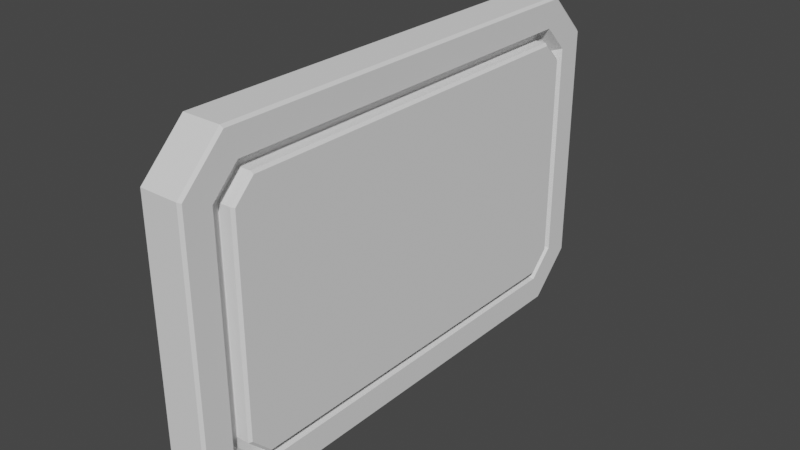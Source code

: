 # Source: terminal.blend  (saved by Blender 3.3.6; exported with 4.5.12 LTS)
import bpy
from mathutils import Matrix  # noqa: F401  (used for matrix-valued properties, if any)

bpy.ops.wm.read_factory_settings(use_empty=True)
scene = bpy.context.scene
scene.name = 'Scene'

# ---- collections
col_collection = bpy.data.collections.new('Collection'); scene.collection.children.link(col_collection)

# ---- world
world_world = bpy.data.worlds.new('World'); scene.world = world_world
world_world.use_nodes = True; world_world.node_tree.nodes.clear()
_N = world_world.node_tree.nodes; _L = world_world.node_tree.links
n0 = _N.new('ShaderNodeOutputWorld'); n0.name = 'World Output'; n0.location = (300, 300)
n1 = _N.new('ShaderNodeBackground'); n1.name = 'Background'; n1.location = (10, 300)
n1.inputs[0].default_value = (0.05088, 0.05088, 0.05088, 1.0)
_L.new(n1.outputs[0], n0.inputs[0])
n0.is_active_output = True
world_world.color = (0.05088, 0.05088, 0.05088)
world_world.use_sun_shadow = False
world_world.sun_shadow_jitter_overblur = 0.0

# ---- meshes
me_cube_001 = bpy.data.meshes.new('Cube.001')
me_cube_001.from_pydata([(-0.16, -1.66, -1.3), (-0.16, -2.0, -0.9601), (-0.16, -2.0, 0.9601), (-0.16, -1.66, 1.3), (-0.16, 2.0, -0.9601), (-0.16, 1.66, -1.3), (-0.16, 1.66, 1.3), (-0.16, 2.0, 0.9601), (0.16, -1.772, -0.8656), (0.16, -1.566, -1.072), (0.16, -1.566, 1.072), (0.16, -1.772, 0.8656), (0.16, 1.566, -1.072), (0.16, 1.772, -0.8656), (0.16, 1.772, 0.8656), (0.16, 1.566, 1.072), (0.07924, 1.665, -0.8179), (0.07924, 1.499, -0.9836), (0.07924, 1.499, 0.9836), (0.07924, 1.665, 0.8179), (0.07924, -1.499, -0.9836), (0.07924, -1.665, -0.8179), (0.07924, -1.665, 0.8179), (0.07924, -1.499, 0.9836), (0.1397, 2.0, -0.9601), (0.16, 1.98, -0.9516), (0.16, 1.652, -1.28), (0.1397, 1.66, -1.3), (0.1397, 1.66, 1.3), (0.16, 1.652, 1.28), (0.16, 1.98, 0.9516), (0.1397, 2.0, 0.9601), (0.1397, -1.66, -1.3), (0.16, -1.652, -1.28), (0.16, -1.98, -0.9516), (0.1397, -2.0, -0.9601), (0.1397, -2.0, 0.9601), (0.16, -1.98, 0.9516), (0.16, -1.652, 1.28), (0.1397, -1.66, 1.3), (0.07924, 1.725, -0.8426), (0.07924, 1.524, -1.043), (0.07924, 1.524, 1.043), (0.07924, 1.725, 0.8426), (0.07924, -1.524, -1.043), (0.07924, -1.725, -0.8426), (0.07924, -1.725, 0.8426), (0.07924, -1.524, 1.043), (0.178, 1.665, -0.8179), (0.1976, 1.645, -0.8097), (0.1976, 1.491, -0.964), (0.178, 1.499, -0.9836), (0.178, 1.499, 0.9836), (0.1976, 1.491, 0.964), (0.1976, 1.645, 0.8097), (0.178, 1.665, 0.8179), (0.178, -1.499, -0.9836), (0.1976, -1.491, -0.964), (0.1976, -1.645, -0.8097), (0.178, -1.665, -0.8179), (0.178, -1.665, 0.8179), (0.1976, -1.645, 0.8097), (0.1976, -1.491, 0.964), (0.178, -1.499, 0.9836)], [], [(8, 11, 37, 34), (13, 14, 43, 40), (0, 32, 35, 1), (14, 13, 25, 30), (4, 7, 31, 24), (10, 15, 29, 38), (9, 8, 34, 33), (12, 9, 33, 26), (27, 5, 4, 24), (28, 6, 3, 39), (35, 36, 2, 1), (39, 3, 2, 36), (6, 28, 31, 7), (11, 10, 38, 37), (15, 14, 30, 29), (5, 27, 32, 0), (21, 20, 56, 59), (11, 8, 45, 46), (10, 11, 46, 47), (14, 15, 42, 43), (15, 10, 47, 42), (9, 12, 41, 44), (8, 9, 44, 45), (12, 13, 40, 41), (25, 26, 27, 24), (29, 30, 31, 28), (33, 34, 35, 32), (37, 38, 39, 36), (26, 33, 32, 27), (34, 37, 36, 35), (38, 29, 28, 39), (30, 25, 24, 31), (13, 12, 26, 25), (16, 17, 41, 40), (18, 19, 43, 42), (20, 21, 45, 44), (22, 23, 47, 46), (17, 20, 44, 41), (21, 22, 46, 45), (23, 18, 42, 47), (19, 16, 40, 43), (16, 19, 55, 48), (19, 18, 52, 55), (22, 21, 59, 60), (50, 49, 54, 53, 62, 61, 58, 57), (20, 17, 51, 56), (23, 22, 60, 63), (18, 23, 63, 52), (49, 50, 51, 48), (53, 54, 55, 52), (57, 58, 59, 56), (61, 62, 63, 60), (50, 57, 56, 51), (58, 61, 60, 59), (62, 53, 52, 63), (54, 49, 48, 55), (17, 16, 48, 51)])
_uv = me_cube_001.uv_layers.new(name='UVMap')
_uv.uv.foreach_set('vector', [0.4168, 0.7357, 0.5832, 0.7357, 0.5915, 0.7487, 0.4085, 0.7487, 0.4168, 0.5143, 0.5832, 0.5143, 0.5832, 0.5143, 0.4168, 0.5143, 0.125, 0.7288, 0.3591, 0.7288, 0.3591, 0.75, 0.125, 0.75, 0.5832, 0.5143, 0.4168, 0.5143, 0.4085, 0.5013, 0.5915, 0.5013, 0.4077, 0.25, 0.5923, 0.25, 0.5923, 0.4841, 0.4077, 0.4841, 0.6031, 0.7228, 0.6031, 0.5272, 0.623, 0.5218, 0.623, 0.7282, 0.3969, 0.7228, 0.4168, 0.7357, 0.4085, 0.7487, 0.377, 0.7282, 0.3969, 0.5272, 0.3969, 0.7228, 0.377, 0.7282, 0.377, 0.5218, 0.3591, 0.5212, 0.125, 0.5212, 0.125, 0.5, 0.3591, 0.5, 0.6409, 0.5212, 0.875, 0.5212, 0.875, 0.7288, 0.6409, 0.7288, 0.4077, 0.7659, 0.5923, 0.7659, 0.5923, 1.0, 0.4077, 1.0, 0.625, 0.7659, 0.625, 1.0, 0.5923, 1.0, 0.5923, 0.7659, 0.625, 0.25, 0.625, 0.4841, 0.5923, 0.4841, 0.5923, 0.25, 0.5832, 0.7357, 0.6031, 0.7228, 0.623, 0.7282, 0.5915, 0.7487, 0.6031, 0.5272, 0.5832, 0.5143, 0.5915, 0.5013, 0.623, 0.5218, 0.125, 0.5212, 0.3591, 0.5212, 0.3591, 0.7288, 0.125, 0.7288, 0.4192, 0.7319, 0.4028, 0.7213, 0.4028, 0.7213, 0.4192, 0.7319, 0.5832, 0.7357, 0.4168, 0.7357, 0.4168, 0.7357, 0.5832, 0.7357, 0.6031, 0.7228, 0.5832, 0.7357, 0.5832, 0.7357, 0.6031, 0.7228, 0.5832, 0.5143, 0.6031, 0.5272, 0.6031, 0.5272, 0.5832, 0.5143, 0.6031, 0.5272, 0.6031, 0.7228, 0.6031, 0.7228, 0.6031, 0.5272, 0.3969, 0.7228, 0.3969, 0.5272, 0.3969, 0.5272, 0.3969, 0.7228, 0.4168, 0.7357, 0.3969, 0.7228, 0.3969, 0.7228, 0.4168, 0.7357, 0.3969, 0.5272, 0.4168, 0.5143, 0.4168, 0.5143, 0.3969, 0.5272, 0.375, 0.5004, 0.375, 0.5209, 0.3591, 0.5212, 0.3591, 0.5, 0.623, 0.5218, 0.5915, 0.5013, 0.5923, 0.5, 0.625, 0.5212, 0.375, 0.7291, 0.375, 0.7496, 0.3591, 0.75, 0.3591, 0.7288, 0.5915, 0.7487, 0.623, 0.7282, 0.625, 0.7288, 0.5923, 0.75, 0.377, 0.5218, 0.377, 0.7282, 0.3591, 0.7288, 0.3591, 0.5212, 0.4085, 0.7487, 0.5915, 0.7487, 0.5923, 0.7659, 0.4077, 0.7659, 0.623, 0.7282, 0.623, 0.5218, 0.6409, 0.5212, 0.6409, 0.7288, 0.5915, 0.5013, 0.4085, 0.5013, 0.4077, 0.4841, 0.5923, 0.4841, 0.4168, 0.5143, 0.3969, 0.5272, 0.377, 0.5218, 0.4085, 0.5013, 0.4192, 0.5181, 0.4028, 0.5287, 0.3969, 0.5272, 0.4168, 0.5143, 0.5972, 0.5287, 0.5808, 0.5181, 0.5832, 0.5143, 0.6031, 0.5272, 0.4028, 0.7213, 0.4192, 0.7319, 0.4168, 0.7357, 0.3969, 0.7228, 0.5808, 0.7319, 0.5972, 0.7213, 0.6031, 0.7228, 0.5832, 0.7357, 0.4028, 0.5287, 0.4028, 0.7213, 0.3969, 0.7228, 0.3969, 0.5272, 0.4192, 0.7319, 0.5808, 0.7319, 0.5832, 0.7357, 0.4168, 0.7357, 0.5972, 0.7213, 0.5972, 0.5287, 0.6031, 0.5272, 0.6031, 0.7228, 0.5808, 0.5181, 0.4192, 0.5181, 0.4168, 0.5143, 0.5832, 0.5143, 0.4192, 0.5181, 0.5808, 0.5181, 0.5808, 0.5181, 0.4192, 0.5181, 0.5808, 0.5181, 0.5972, 0.5287, 0.5972, 0.5287, 0.5808, 0.5181, 0.5808, 0.7319, 0.4192, 0.7319, 0.4192, 0.7319, 0.5808, 0.7319, 0.4048, 0.5293, 0.42, 0.5194, 0.58, 0.5194, 0.5952, 0.5293, 0.5952, 0.7207, 0.58, 0.7306, 0.42, 0.7306, 0.4048, 0.7207, 0.4028, 0.7213, 0.4028, 0.5287, 0.4028, 0.5287, 0.4028, 0.7213, 0.5972, 0.7213, 0.5808, 0.7319, 0.5808, 0.7319, 0.5972, 0.7213, 0.5972, 0.5287, 0.5972, 0.7213, 0.5972, 0.7213, 0.5972, 0.5287, 0.42, 0.5194, 0.4048, 0.5293, 0.4028, 0.5287, 0.4192, 0.5181, 0.5952, 0.5293, 0.58, 0.5194, 0.5808, 0.5181, 0.5972, 0.5287, 0.4048, 0.7207, 0.42, 0.7306, 0.4192, 0.7319, 0.4028, 0.7213, 0.58, 0.7306, 0.5952, 0.7207, 0.5972, 0.7213, 0.5808, 0.7319, 0.4048, 0.5293, 0.4048, 0.7207, 0.4028, 0.7213, 0.4028, 0.5287, 0.42, 0.7306, 0.58, 0.7306, 0.5808, 0.7319, 0.4192, 0.7319, 0.5952, 0.7207, 0.5952, 0.5293, 0.5972, 0.5287, 0.5972, 0.7213, 0.58, 0.5194, 0.42, 0.5194, 0.4192, 0.5181, 0.5808, 0.5181, 0.4028, 0.5287, 0.4192, 0.5181, 0.4192, 0.5181, 0.4028, 0.5287])
me_cube_001.update()

# ---- objects
ob_cube = bpy.data.objects.new('Cube', me_cube_001)

# ---- transforms, parenting, visibility, modifiers, constraints
ob_cube.location = (0.0, 0.0, 0.0)

# ---- collection membership
col_collection.objects.link(ob_cube)

# ---- scene / render settings (as saved in the file)
scene.frame_start = 1; scene.frame_end = 250; scene.frame_set(0)
scene.render.engine = 'BLENDER_EEVEE_NEXT'
scene.cycles.sampling_pattern = 'TABULATED_SOBOL'
scene.cycles.use_light_tree = False
scene.view_settings.view_transform = 'Filmic'
bpy.context.view_layer.update()

# ---- added for rendering (the .blend has no active camera and no usable light): camera, sun
cam_auto = bpy.data.cameras.new('AutoCamera')
cam_auto.lens = 50.0
cam_auto.sensor_width = 36.0
cam_auto.clip_end = 1000.0
ob_auto_camera = bpy.data.objects.new('AutoCamera', cam_auto)
scene.collection.objects.link(ob_auto_camera)
ob_auto_camera.location = (4.44519, -5.31167, 3.54111)
ob_auto_camera.rotation_euler = (1.09748, -7.21219e-08, 0.694738)
scene.camera = ob_auto_camera
light_auto_sun = bpy.data.lights.new('AutoSun', 'SUN')
light_auto_sun.energy = 3.0
light_auto_sun.angle = 0.0523599
ob_auto_sun = bpy.data.objects.new('AutoSun', light_auto_sun)
scene.collection.objects.link(ob_auto_sun)
ob_auto_sun.rotation_euler = (0.872665, 0.174533, 0.523599)
bpy.context.view_layer.update()
